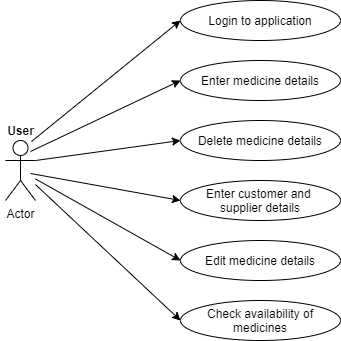

The diagram above was exported from draw.io. Its source (the exported page's mxGraphModel, read from the mxfile embedded in the PNG):
<mxGraphModel dx="868" dy="433" grid="1" gridSize="10" guides="1" tooltips="1" connect="1" arrows="1" fold="1" page="1" pageScale="1" pageWidth="850" pageHeight="1100" math="0" shadow="0">
  <root>
    <mxCell id="0" />
    <mxCell id="1" parent="0" />
    <mxCell id="S7WUrPI30oCZdgcr0LSt-4" value="Actor" style="shape=umlActor;verticalLabelPosition=bottom;verticalAlign=top;html=1;outlineConnect=0;" parent="1" vertex="1">
      <mxGeometry x="145" y="180" width="30" height="60" as="geometry" />
    </mxCell>
    <mxCell id="S7WUrPI30oCZdgcr0LSt-12" value="&lt;b&gt;User&lt;/b&gt;" style="text;html=1;align=center;verticalAlign=middle;resizable=0;points=[];autosize=1;" parent="1" vertex="1">
      <mxGeometry x="140" y="160" width="40" height="20" as="geometry" />
    </mxCell>
    <mxCell id="S7WUrPI30oCZdgcr0LSt-13" value="Login to application" style="ellipse;whiteSpace=wrap;html=1;" parent="1" vertex="1">
      <mxGeometry x="320" y="40" width="160" height="40" as="geometry" />
    </mxCell>
    <mxCell id="S7WUrPI30oCZdgcr0LSt-15" value="Enter medicine details" style="ellipse;whiteSpace=wrap;html=1;" parent="1" vertex="1">
      <mxGeometry x="320" y="100" width="160" height="40" as="geometry" />
    </mxCell>
    <mxCell id="S7WUrPI30oCZdgcr0LSt-16" value="Delete medicine details" style="ellipse;whiteSpace=wrap;html=1;" parent="1" vertex="1">
      <mxGeometry x="320" y="160" width="160" height="40" as="geometry" />
    </mxCell>
    <mxCell id="S7WUrPI30oCZdgcr0LSt-17" value="Enter customer and &lt;br&gt;supplier details" style="ellipse;whiteSpace=wrap;html=1;" parent="1" vertex="1">
      <mxGeometry x="320" y="220" width="160" height="40" as="geometry" />
    </mxCell>
    <mxCell id="S7WUrPI30oCZdgcr0LSt-18" value="Edit medicine details" style="ellipse;whiteSpace=wrap;html=1;" parent="1" vertex="1">
      <mxGeometry x="320" y="280" width="160" height="40" as="geometry" />
    </mxCell>
    <mxCell id="S7WUrPI30oCZdgcr0LSt-19" value="Check availability of&lt;br&gt;medicines" style="ellipse;whiteSpace=wrap;html=1;" parent="1" vertex="1">
      <mxGeometry x="320" y="340" width="160" height="40" as="geometry" />
    </mxCell>
    <mxCell id="S7WUrPI30oCZdgcr0LSt-21" value="" style="endArrow=classic;html=1;entryX=0;entryY=0.5;entryDx=0;entryDy=0;exitX=0.775;exitY=1.05;exitDx=0;exitDy=0;exitPerimeter=0;" parent="1" source="S7WUrPI30oCZdgcr0LSt-12" target="S7WUrPI30oCZdgcr0LSt-13" edge="1">
      <mxGeometry width="50" height="50" relative="1" as="geometry">
        <mxPoint x="400" y="260" as="sourcePoint" />
        <mxPoint x="450" y="210" as="targetPoint" />
        <Array as="points" />
      </mxGeometry>
    </mxCell>
    <mxCell id="S7WUrPI30oCZdgcr0LSt-23" value="" style="endArrow=classic;html=1;entryX=0;entryY=0.5;entryDx=0;entryDy=0;" parent="1" target="S7WUrPI30oCZdgcr0LSt-15" edge="1">
      <mxGeometry width="50" height="50" relative="1" as="geometry">
        <mxPoint x="170" y="191" as="sourcePoint" />
        <mxPoint x="330" y="70" as="targetPoint" />
        <Array as="points" />
      </mxGeometry>
    </mxCell>
    <mxCell id="S7WUrPI30oCZdgcr0LSt-24" value="" style="endArrow=classic;html=1;entryX=0;entryY=0.5;entryDx=0;entryDy=0;exitX=1;exitY=0.3333333333333333;exitDx=0;exitDy=0;exitPerimeter=0;" parent="1" source="S7WUrPI30oCZdgcr0LSt-4" target="S7WUrPI30oCZdgcr0LSt-16" edge="1">
      <mxGeometry width="50" height="50" relative="1" as="geometry">
        <mxPoint x="180" y="201" as="sourcePoint" />
        <mxPoint x="330" y="130" as="targetPoint" />
        <Array as="points" />
      </mxGeometry>
    </mxCell>
    <mxCell id="S7WUrPI30oCZdgcr0LSt-25" value="" style="endArrow=classic;html=1;entryX=0;entryY=0.5;entryDx=0;entryDy=0;" parent="1" target="S7WUrPI30oCZdgcr0LSt-17" edge="1">
      <mxGeometry width="50" height="50" relative="1" as="geometry">
        <mxPoint x="170" y="213" as="sourcePoint" />
        <mxPoint x="330" y="190" as="targetPoint" />
        <Array as="points" />
      </mxGeometry>
    </mxCell>
    <mxCell id="S7WUrPI30oCZdgcr0LSt-26" value="" style="endArrow=classic;html=1;entryX=0;entryY=0.5;entryDx=0;entryDy=0;" parent="1" source="S7WUrPI30oCZdgcr0LSt-4" target="S7WUrPI30oCZdgcr0LSt-18" edge="1">
      <mxGeometry width="50" height="50" relative="1" as="geometry">
        <mxPoint x="185" y="222.8125" as="sourcePoint" />
        <mxPoint x="330" y="250" as="targetPoint" />
        <Array as="points" />
      </mxGeometry>
    </mxCell>
    <mxCell id="S7WUrPI30oCZdgcr0LSt-27" value="" style="endArrow=classic;html=1;entryX=0;entryY=0.5;entryDx=0;entryDy=0;" parent="1" source="S7WUrPI30oCZdgcr0LSt-4" target="S7WUrPI30oCZdgcr0LSt-19" edge="1">
      <mxGeometry width="50" height="50" relative="1" as="geometry">
        <mxPoint x="185" y="228.4375" as="sourcePoint" />
        <mxPoint x="330" y="310" as="targetPoint" />
        <Array as="points" />
      </mxGeometry>
    </mxCell>
  </root>
</mxGraphModel>